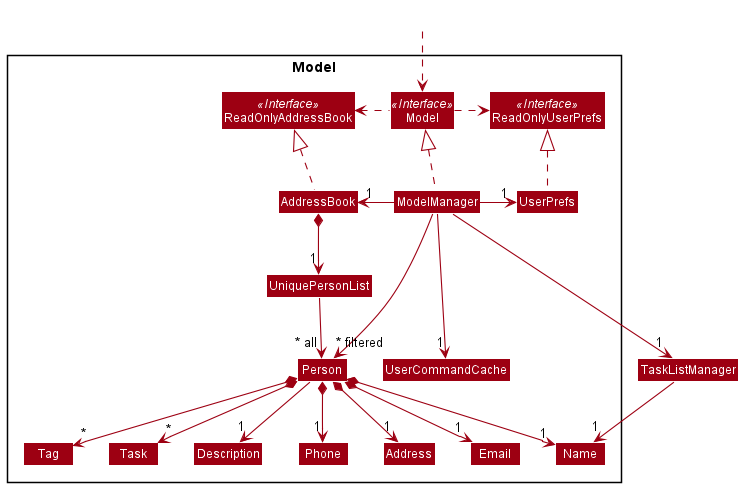

The diagram above was rendered by PlantUML. Its source (embedded in the PNG):
@startuml
!include style.puml
skinparam arrowThickness 1.1
skinparam arrowColor MODEL_COLOR
skinparam classBackgroundColor MODEL_COLOR

Package Model <<Rectangle>>{
Interface ReadOnlyAddressBook <<Interface>>
Interface ReadOnlyUserPrefs <<Interface>>
Interface Model <<Interface>>
Class AddressBook
Class ReadOnlyAddressBook
Class Model
Class ModelManager
Class UserPrefs
Class ReadOnlyUserPrefs

Class UserCommandCache
Class UniquePersonList
Class Person
Class Address
Class Email
Class Name
Class Phone
Class Tag
Class Task
Class Description
}

Class HiddenOutside #FFFFFF
HiddenOutside ..> Model

AddressBook .up.|> ReadOnlyAddressBook

ModelManager .up.|> Model
Model .right.> ReadOnlyUserPrefs
Model .left.> ReadOnlyAddressBook
ModelManager -left-> "1" AddressBook
ModelManager -right-> "1" UserPrefs
UserPrefs .up.|> ReadOnlyUserPrefs

AddressBook *--> "1" UniquePersonList
UniquePersonList --> "~* all" Person
Person *--> "1" Name
Person *--> "1" Phone
Person *--> "1" Email
Person *--> "1" Address
Person *--> "*" Tag
Person *--> "*" Task
Person --> "1" Description

Name -[hidden]right-> Phone
Phone -[hidden]right-> Address
Address -[hidden]right-> Email

ModelManager -down--> "1" UserCommandCache
ModelManager -down-> "1" TaskListManager

TaskListManager -down-> "1" Name
ModelManager -->"~* filtered" Person
@enduml